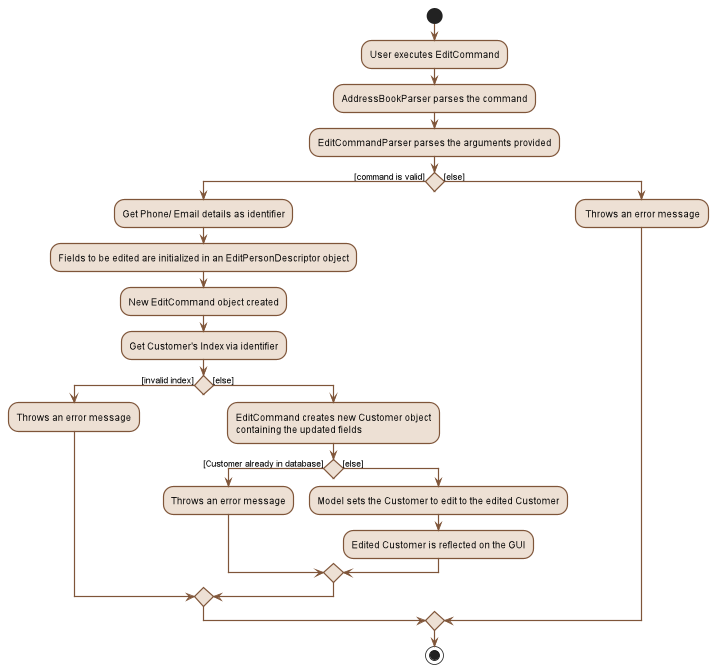

The diagram above was rendered by PlantUML. Its source (embedded in the PNG):
@startuml
start
skinparam activityBorderThickness 1.5
skinparam activity {
    BorderColor #7F5539
    BackgroundColor #EDE0D4
    arrowColor #7F5539
}
:User executes EditCommand;
:AddressBookParser parses the command;
:EditCommandParser parses the arguments provided;
if () then ([command is valid])
    :Get Phone/ Email details as identifier;
    :Fields to be edited are initialized in an EditPersonDescriptor object;
    :New EditCommand object created;
    :Get Customer's Index via identifier;
    if () then ([invalid index])
        :Throws an error message;
    else ([else])
        :EditCommand creates new Customer object
        containing the updated fields;
        if () then ([Customer already in database])
            :Throws an error message;
        else ([else])
            :Model sets the Customer to edit to the edited Customer;
            :Edited Customer is reflected on the GUI;
        endif
    endif
else ([else])
    : Throws an error message;
endif
stop
@enduml